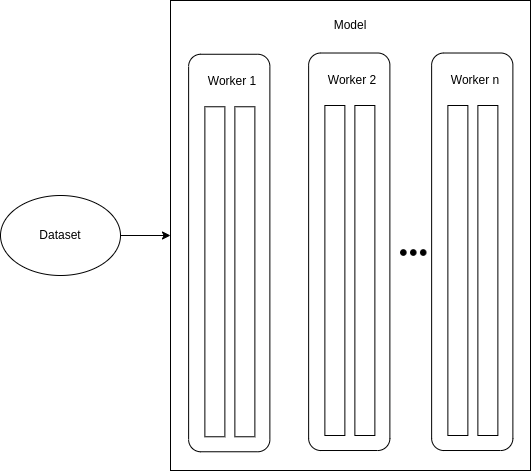

The diagram above was exported from draw.io. Its source (the exported page's mxGraphModel, read from the mxfile embedded in the PNG):
<mxGraphModel dx="2058" dy="1073" grid="1" gridSize="10" guides="1" tooltips="1" connect="1" arrows="1" fold="1" page="1" pageScale="1" pageWidth="850" pageHeight="1100" math="0" shadow="0">
  <root>
    <mxCell id="0" />
    <mxCell id="1" parent="0" />
    <mxCell id="Et4HCUxHD122gt2ohnPQ-23" value="" style="rounded=0;whiteSpace=wrap;html=1;" vertex="1" parent="1">
      <mxGeometry x="350" y="190" width="360" height="470" as="geometry" />
    </mxCell>
    <mxCell id="Et4HCUxHD122gt2ohnPQ-30" value="Model" style="text;html=1;strokeColor=none;fillColor=none;align=center;verticalAlign=middle;whiteSpace=wrap;rounded=0;" vertex="1" parent="1">
      <mxGeometry x="435" y="200" width="190" height="30" as="geometry" />
    </mxCell>
    <mxCell id="Et4HCUxHD122gt2ohnPQ-39" value="" style="endArrow=classic;html=1;rounded=0;entryX=0;entryY=0.5;entryDx=0;entryDy=0;startArrow=none;" edge="1" parent="1" source="Et4HCUxHD122gt2ohnPQ-41" target="Et4HCUxHD122gt2ohnPQ-23">
      <mxGeometry width="50" height="50" relative="1" as="geometry">
        <mxPoint x="130" y="440" as="sourcePoint" />
        <mxPoint x="250" y="440" as="targetPoint" />
      </mxGeometry>
    </mxCell>
    <mxCell id="Et4HCUxHD122gt2ohnPQ-41" value="Dataset" style="ellipse;whiteSpace=wrap;html=1;" vertex="1" parent="1">
      <mxGeometry x="180" y="385" width="120" height="80" as="geometry" />
    </mxCell>
    <mxCell id="Et4HCUxHD122gt2ohnPQ-50" value="" style="rounded=1;whiteSpace=wrap;html=1;rotation=90;" vertex="1" parent="1">
      <mxGeometry x="453" y="400.63" width="397.5" height="81.25" as="geometry" />
    </mxCell>
    <mxCell id="Et4HCUxHD122gt2ohnPQ-51" value="" style="rounded=0;whiteSpace=wrap;html=1;" vertex="1" parent="1">
      <mxGeometry x="627.37" y="295" width="20" height="330" as="geometry" />
    </mxCell>
    <mxCell id="Et4HCUxHD122gt2ohnPQ-52" value="" style="rounded=0;whiteSpace=wrap;html=1;" vertex="1" parent="1">
      <mxGeometry x="657.37" y="295" width="20" height="330" as="geometry" />
    </mxCell>
    <mxCell id="Et4HCUxHD122gt2ohnPQ-53" value="Worker n" style="text;html=1;strokeColor=none;fillColor=none;align=center;verticalAlign=middle;whiteSpace=wrap;rounded=0;rotation=0;" vertex="1" parent="1">
      <mxGeometry x="624.87" y="255" width="60" height="30" as="geometry" />
    </mxCell>
    <mxCell id="Et4HCUxHD122gt2ohnPQ-58" value="" style="rounded=1;whiteSpace=wrap;html=1;rotation=90;" vertex="1" parent="1">
      <mxGeometry x="210" y="401.89" width="397.5" height="81.25" as="geometry" />
    </mxCell>
    <mxCell id="Et4HCUxHD122gt2ohnPQ-59" value="" style="rounded=0;whiteSpace=wrap;html=1;" vertex="1" parent="1">
      <mxGeometry x="384.37" y="296.26" width="20" height="330" as="geometry" />
    </mxCell>
    <mxCell id="Et4HCUxHD122gt2ohnPQ-60" value="" style="rounded=0;whiteSpace=wrap;html=1;" vertex="1" parent="1">
      <mxGeometry x="414.37" y="296.26" width="20" height="330" as="geometry" />
    </mxCell>
    <mxCell id="Et4HCUxHD122gt2ohnPQ-61" value="Worker 1" style="text;html=1;strokeColor=none;fillColor=none;align=center;verticalAlign=middle;whiteSpace=wrap;rounded=0;rotation=0;" vertex="1" parent="1">
      <mxGeometry x="381.87" y="256.26" width="60" height="30" as="geometry" />
    </mxCell>
    <mxCell id="Et4HCUxHD122gt2ohnPQ-63" value="" style="rounded=1;whiteSpace=wrap;html=1;rotation=90;" vertex="1" parent="1">
      <mxGeometry x="330" y="400.63" width="397.5" height="81.25" as="geometry" />
    </mxCell>
    <mxCell id="Et4HCUxHD122gt2ohnPQ-64" value="" style="rounded=0;whiteSpace=wrap;html=1;" vertex="1" parent="1">
      <mxGeometry x="504.37" y="295" width="20" height="330" as="geometry" />
    </mxCell>
    <mxCell id="Et4HCUxHD122gt2ohnPQ-65" value="" style="rounded=0;whiteSpace=wrap;html=1;" vertex="1" parent="1">
      <mxGeometry x="534.37" y="295" width="20" height="330" as="geometry" />
    </mxCell>
    <mxCell id="Et4HCUxHD122gt2ohnPQ-66" value="Worker 2" style="text;html=1;strokeColor=none;fillColor=none;align=center;verticalAlign=middle;whiteSpace=wrap;rounded=0;rotation=0;" vertex="1" parent="1">
      <mxGeometry x="501.87" y="255" width="60" height="30" as="geometry" />
    </mxCell>
    <mxCell id="Et4HCUxHD122gt2ohnPQ-67" value="" style="shape=image;html=1;verticalAlign=top;verticalLabelPosition=bottom;labelBackgroundColor=#ffffff;imageAspect=0;aspect=fixed;image=https://cdn4.iconfinder.com/data/icons/essential-app-1/16/dot-more-menu-hide-128.png" vertex="1" parent="1">
      <mxGeometry x="580" y="429.26" width="26.51" height="26.51" as="geometry" />
    </mxCell>
  </root>
</mxGraphModel>